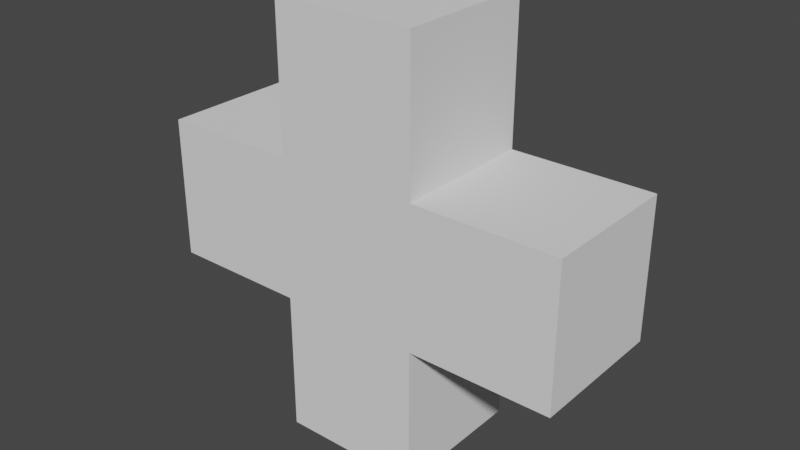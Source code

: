 # Source: cross.blend  (saved by Blender 2.92.15; exported with 4.5.12 LTS)
import bpy
from mathutils import Matrix  # noqa: F401  (used for matrix-valued properties, if any)

bpy.ops.wm.read_factory_settings(use_empty=True)
scene = bpy.context.scene
scene.name = 'Scene'

# ---- collections
col_collection = bpy.data.collections.new('Collection'); scene.collection.children.link(col_collection)

# ---- world
world_world = bpy.data.worlds.new('World'); scene.world = world_world
world_world.use_nodes = True; world_world.node_tree.nodes.clear()
_N = world_world.node_tree.nodes; _L = world_world.node_tree.links
n0 = _N.new('ShaderNodeOutputWorld'); n0.name = 'World Output'; n0.location = (300, 300)
n1 = _N.new('ShaderNodeBackground'); n1.name = 'Background'; n1.location = (10, 300)
n1.inputs[0].default_value = (0.05088, 0.05088, 0.05088, 1.0)
_L.new(n1.outputs[0], n0.inputs[0])
n0.is_active_output = True
world_world.color = (0.05088, 0.05088, 0.05088)
world_world.use_sun_shadow = False
world_world.sun_shadow_jitter_overblur = 0.0

# ---- meshes
me_cube_001 = bpy.data.meshes.new('Cube.001')
me_cube_001.from_pydata([(-1.0, -1.0, -1.0), (-1.0, -1.0, 1.0), (-1.0, 1.0, -1.0), (-1.0, 1.0, 1.0), (1.0, -1.0, -1.0), (1.0, -1.0, 1.0), (1.0, 1.0, -1.0), (1.0, 1.0, 1.0), (-1.0, -1.0, 0.327), (-1.0, 1.0, 0.327), (1.0, 1.0, 0.327), (1.0, -1.0, 0.327), (-1.0, 1.0, -0.3365), (1.0, 1.0, -0.3365), (1.0, -1.0, -0.3365), (-1.0, -1.0, -0.3365), (1.0, 1.0, 0.327), (1.0, -1.0, 0.327), (1.0, 1.0, -0.3365), (1.0, -1.0, -0.3365), (3.0, 1.0, 0.327), (3.0, -1.0, 0.327), (3.0, 1.0, -0.3365), (3.0, -1.0, -0.3365), (-2.951, -1.0, -0.3365), (-2.951, -1.0, 0.327), (-2.951, 1.0, 0.327), (-2.951, 1.0, -0.3365)], [], [(8, 1, 3, 9), (9, 3, 7, 10), (10, 7, 5, 11), (11, 5, 1, 8), (2, 6, 4, 0), (7, 3, 1, 5), (14, 11, 8, 15), (13, 10, 16, 18), (12, 9, 10, 13), (15, 8, 25, 24), (0, 15, 12, 2), (2, 12, 13, 6), (6, 13, 14, 4), (4, 14, 15, 0), (18, 16, 20, 22), (10, 11, 17, 16), (14, 13, 18, 19), (11, 14, 19, 17), (22, 20, 21, 23), (17, 19, 23, 21), (16, 17, 21, 20), (19, 18, 22, 23), (24, 25, 26, 27), (8, 9, 26, 25), (12, 15, 24, 27), (9, 12, 27, 26)])
_uv = me_cube_001.uv_layers.new(name='UVMap')
_uv.uv.foreach_set('vector', [0.5409, 0.0, 0.625, 0.0, 0.625, 0.25, 0.5409, 0.25, 0.5409, 0.25, 0.625, 0.25, 0.625, 0.5, 0.5409, 0.5, 0.5409, 0.5, 0.625, 0.5, 0.625, 0.75, 0.5409, 0.75, 0.5409, 0.75, 0.625, 0.75, 0.625, 1.0, 0.5409, 1.0, 0.125, 0.5, 0.375, 0.5, 0.375, 0.75, 0.125, 0.75, 0.625, 0.5, 0.875, 0.5, 0.875, 0.75, 0.625, 0.75, 0.4579, 0.75, 0.5409, 0.75, 0.5409, 1.0, 0.4579, 1.0, 0.4579, 0.5, 0.5409, 0.5, 0.5409, 0.5, 0.4579, 0.5, 0.4579, 0.25, 0.5409, 0.25, 0.5409, 0.5, 0.4579, 0.5, 0.4579, 1.0, 0.5409, 1.0, 0.5409, 1.0, 0.4579, 1.0, 0.375, 0.0, 0.4579, 0.0, 0.4579, 0.25, 0.375, 0.25, 0.375, 0.25, 0.4579, 0.25, 0.4579, 0.5, 0.375, 0.5, 0.375, 0.5, 0.4579, 0.5, 0.4579, 0.75, 0.375, 0.75, 0.375, 0.75, 0.4579, 0.75, 0.4579, 1.0, 0.375, 1.0, 0.4579, 0.5, 0.5409, 0.5, 0.5409, 0.5, 0.4579, 0.5, 0.5409, 0.5, 0.5409, 0.75, 0.5409, 0.75, 0.5409, 0.5, 0.4579, 0.75, 0.4579, 0.5, 0.4579, 0.5, 0.4579, 0.75, 0.5409, 0.75, 0.4579, 0.75, 0.4579, 0.75, 0.5409, 0.75, 0.4579, 0.5, 0.5409, 0.5, 0.5409, 0.75, 0.4579, 0.75, 0.5409, 0.75, 0.4579, 0.75, 0.4579, 0.75, 0.5409, 0.75, 0.5409, 0.5, 0.5409, 0.75, 0.5409, 0.75, 0.5409, 0.5, 0.4579, 0.75, 0.4579, 0.5, 0.4579, 0.5, 0.4579, 0.75, 0.4579, 0.0, 0.5409, 0.0, 0.5409, 0.25, 0.4579, 0.25, 0.5409, 0.0, 0.5409, 0.25, 0.5409, 0.25, 0.5409, 0.0, 0.4579, 0.25, 0.4579, 0.0, 0.4579, 0.0, 0.4579, 0.25, 0.5409, 0.25, 0.4579, 0.25, 0.4579, 0.25, 0.5409, 0.25])
me_cube_001.use_remesh_fix_poles = True
me_cube_001.use_remesh_preserve_attributes = False
me_cube_001.use_mirror_vertex_groups = False
me_cube_001.update()

# ---- objects
ob_cube = bpy.data.objects.new('Cube', me_cube_001)

# ---- transforms, parenting, visibility, modifiers, constraints
ob_cube.location = (0.0, 0.0, 0.0)
ob_cube.scale = (1.0, 1.0, 3.0)
ob_cube.lineart.crease_threshold = 0.0

# ---- collection membership
col_collection.objects.link(ob_cube)

# ---- scene / render settings (as saved in the file)
scene.frame_start = 1; scene.frame_end = 250; scene.frame_set(1)
scene.render.engine = 'BLENDER_EEVEE_NEXT'
scene.cycles.use_denoising = False
scene.cycles.samples = 128
scene.cycles.sampling_pattern = 'TABULATED_SOBOL'
scene.cycles.use_adaptive_sampling = False
scene.cycles.use_light_tree = False
scene.view_settings.view_transform = 'Filmic'
bpy.context.view_layer.update()

# ---- added for rendering (the .blend has no active camera and no usable light): camera, sun
cam_auto = bpy.data.cameras.new('AutoCamera')
cam_auto.lens = 50.0
cam_auto.sensor_width = 36.0
cam_auto.clip_end = 1000.0
ob_auto_camera = bpy.data.objects.new('AutoCamera', cam_auto)
scene.collection.objects.link(ob_auto_camera)
ob_auto_camera.location = (8.05915, -9.6416, 6.42773)
ob_auto_camera.rotation_euler = (1.09748, -7.21219e-08, 0.694738)
scene.camera = ob_auto_camera
light_auto_sun = bpy.data.lights.new('AutoSun', 'SUN')
light_auto_sun.energy = 3.0
light_auto_sun.angle = 0.0523599
ob_auto_sun = bpy.data.objects.new('AutoSun', light_auto_sun)
scene.collection.objects.link(ob_auto_sun)
ob_auto_sun.rotation_euler = (0.872665, 0.174533, 0.523599)
bpy.context.view_layer.update()
